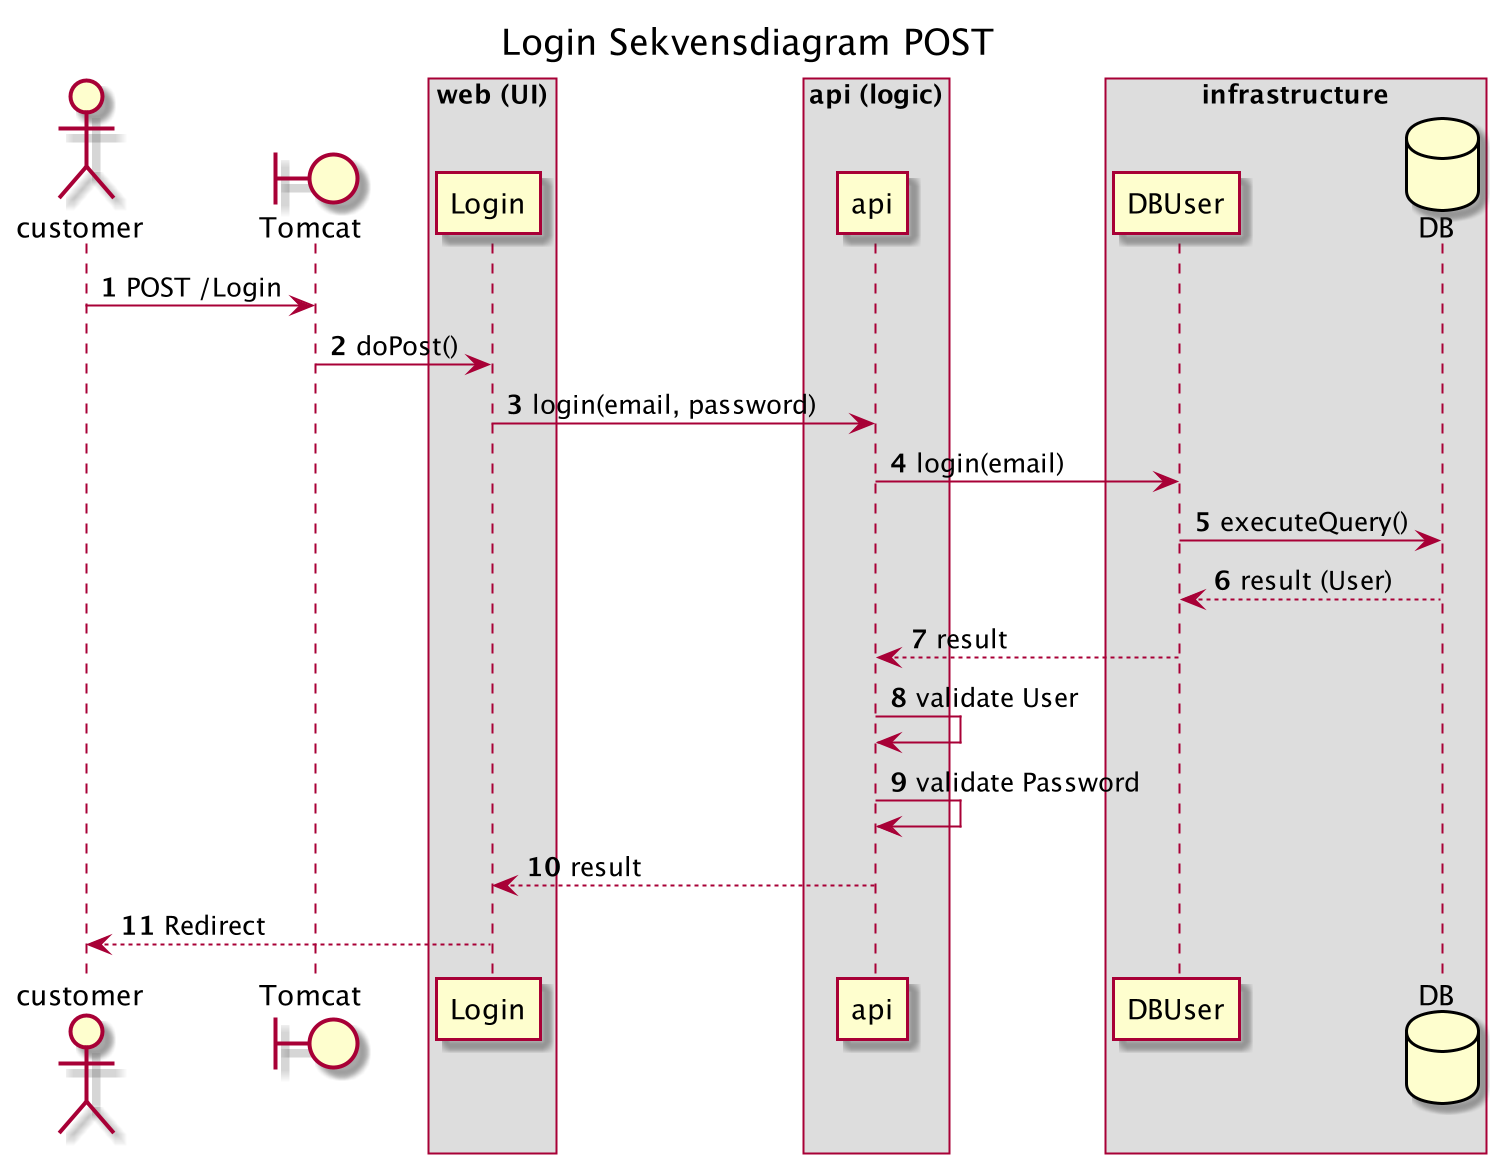

The diagram above was rendered by PlantUML. Its source (embedded in the PNG):
@startuml

autonumber
Title Login Sekvensdiagram POST
actor customer

boundary Tomcat

customer -> Tomcat:POST /Login

box web (UI)
Tomcat -> Login: doPost()
end box



box api (logic)
Login -> api:login(email, password)
end box


box infrastructure
api -> DBUser:login(email)
database DB
DBUser -> DB:executeQuery()
end box





DB --> DBUser:result (User)
DBUser --> api:result
api -> api: validate User
api -> api: validate Password
api --> Login: result
Login --> customer: Redirect




@enduml